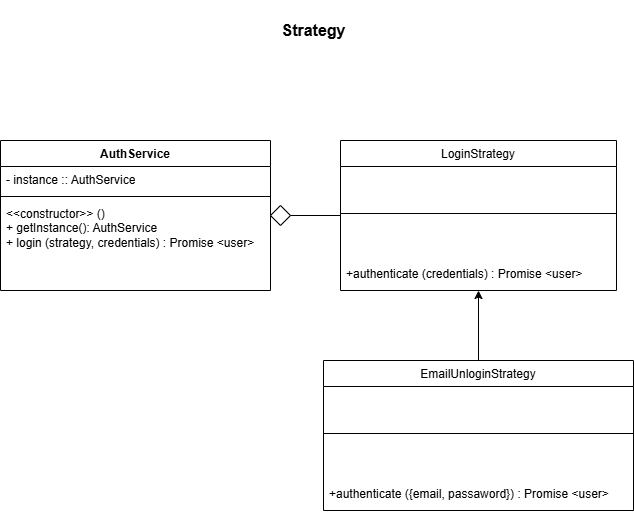

The diagram above was exported from draw.io. Its source (the exported page's mxGraphModel, read from the mxfile embedded in the PNG):
<mxGraphModel dx="784" dy="776" grid="1" gridSize="10" guides="1" tooltips="1" connect="1" arrows="1" fold="1" page="1" pageScale="1" pageWidth="827" pageHeight="1169" math="0" shadow="0">
  <root>
    <mxCell id="0" />
    <mxCell id="1" parent="0" />
    <mxCell id="610y2mh2Wl-jZqNrgCdV-30" style="edgeStyle=none;rounded=0;orthogonalLoop=1;jettySize=auto;html=1;entryX=0;entryY=0.5;entryDx=0;entryDy=0;" edge="1" parent="1" source="610y2mh2Wl-jZqNrgCdV-11" target="610y2mh2Wl-jZqNrgCdV-24">
      <mxGeometry relative="1" as="geometry" />
    </mxCell>
    <mxCell id="610y2mh2Wl-jZqNrgCdV-11" value="&lt;span style=&quot;font-weight: 400;&quot;&gt;LoginStrategy&lt;/span&gt;" style="swimlane;fontStyle=1;align=center;verticalAlign=top;childLayout=stackLayout;horizontal=1;startSize=26;horizontalStack=0;resizeParent=1;resizeParentMax=0;resizeLast=0;collapsible=1;marginBottom=0;whiteSpace=wrap;html=1;" vertex="1" parent="1">
      <mxGeometry x="380" y="230" width="276" height="150" as="geometry" />
    </mxCell>
    <mxCell id="610y2mh2Wl-jZqNrgCdV-13" value="" style="line;strokeWidth=1;fillColor=none;align=left;verticalAlign=middle;spacingTop=-1;spacingLeft=3;spacingRight=3;rotatable=0;labelPosition=right;points=[];portConstraint=eastwest;strokeColor=inherit;" vertex="1" parent="610y2mh2Wl-jZqNrgCdV-11">
      <mxGeometry y="26" width="276" height="94" as="geometry" />
    </mxCell>
    <mxCell id="610y2mh2Wl-jZqNrgCdV-14" value="&lt;span style=&quot;text-align: center;&quot;&gt;+authenticate (credentials) : Promise &amp;lt;user&amp;gt;&lt;/span&gt;" style="text;strokeColor=none;fillColor=none;align=left;verticalAlign=top;spacingLeft=4;spacingRight=4;overflow=hidden;rotatable=0;points=[[0,0.5],[1,0.5]];portConstraint=eastwest;whiteSpace=wrap;html=1;" vertex="1" parent="610y2mh2Wl-jZqNrgCdV-11">
      <mxGeometry y="120" width="276" height="30" as="geometry" />
    </mxCell>
    <mxCell id="610y2mh2Wl-jZqNrgCdV-15" value="AuthService" style="swimlane;fontStyle=1;align=center;verticalAlign=top;childLayout=stackLayout;horizontal=1;startSize=26;horizontalStack=0;resizeParent=1;resizeParentMax=0;resizeLast=0;collapsible=1;marginBottom=0;whiteSpace=wrap;html=1;" vertex="1" parent="1">
      <mxGeometry x="40" y="230" width="270" height="150" as="geometry" />
    </mxCell>
    <mxCell id="610y2mh2Wl-jZqNrgCdV-16" value="- instance :: AuthService" style="text;strokeColor=none;fillColor=none;align=left;verticalAlign=top;spacingLeft=4;spacingRight=4;overflow=hidden;rotatable=0;points=[[0,0.5],[1,0.5]];portConstraint=eastwest;whiteSpace=wrap;html=1;" vertex="1" parent="610y2mh2Wl-jZqNrgCdV-15">
      <mxGeometry y="26" width="270" height="26" as="geometry" />
    </mxCell>
    <mxCell id="610y2mh2Wl-jZqNrgCdV-17" value="" style="line;strokeWidth=1;fillColor=none;align=left;verticalAlign=middle;spacingTop=-1;spacingLeft=3;spacingRight=3;rotatable=0;labelPosition=right;points=[];portConstraint=eastwest;strokeColor=inherit;" vertex="1" parent="610y2mh2Wl-jZqNrgCdV-15">
      <mxGeometry y="52" width="270" height="8" as="geometry" />
    </mxCell>
    <mxCell id="610y2mh2Wl-jZqNrgCdV-18" value="&amp;lt;&amp;lt;constructor&amp;gt;&amp;gt; ()&lt;br&gt;+ getInstance(): AuthService&lt;div&gt;+ login (strategy, credentials) : Promise &amp;lt;user&amp;gt;&lt;/div&gt;" style="text;strokeColor=none;fillColor=none;align=left;verticalAlign=top;spacingLeft=4;spacingRight=4;overflow=hidden;rotatable=0;points=[[0,0.5],[1,0.5]];portConstraint=eastwest;whiteSpace=wrap;html=1;" vertex="1" parent="610y2mh2Wl-jZqNrgCdV-15">
      <mxGeometry y="60" width="270" height="90" as="geometry" />
    </mxCell>
    <mxCell id="610y2mh2Wl-jZqNrgCdV-34" style="edgeStyle=none;rounded=0;orthogonalLoop=1;jettySize=auto;html=1;" edge="1" parent="1" source="610y2mh2Wl-jZqNrgCdV-19" target="610y2mh2Wl-jZqNrgCdV-14">
      <mxGeometry relative="1" as="geometry" />
    </mxCell>
    <mxCell id="610y2mh2Wl-jZqNrgCdV-19" value="&lt;span style=&quot;font-weight: 400;&quot;&gt;EmailUnloginStrategy&lt;/span&gt;" style="swimlane;fontStyle=1;align=center;verticalAlign=top;childLayout=stackLayout;horizontal=1;startSize=26;horizontalStack=0;resizeParent=1;resizeParentMax=0;resizeLast=0;collapsible=1;marginBottom=0;whiteSpace=wrap;html=1;" vertex="1" parent="1">
      <mxGeometry x="363" y="450" width="310" height="150" as="geometry" />
    </mxCell>
    <mxCell id="610y2mh2Wl-jZqNrgCdV-20" value="" style="line;strokeWidth=1;fillColor=none;align=left;verticalAlign=middle;spacingTop=-1;spacingLeft=3;spacingRight=3;rotatable=0;labelPosition=right;points=[];portConstraint=eastwest;strokeColor=inherit;" vertex="1" parent="610y2mh2Wl-jZqNrgCdV-19">
      <mxGeometry y="26" width="310" height="94" as="geometry" />
    </mxCell>
    <mxCell id="610y2mh2Wl-jZqNrgCdV-21" value="&lt;span style=&quot;text-align: center;&quot;&gt;+authenticate ({email, passaword}) : Promise &amp;lt;user&amp;gt;&lt;/span&gt;" style="text;strokeColor=none;fillColor=none;align=left;verticalAlign=top;spacingLeft=4;spacingRight=4;overflow=hidden;rotatable=0;points=[[0,0.5],[1,0.5]];portConstraint=eastwest;whiteSpace=wrap;html=1;" vertex="1" parent="610y2mh2Wl-jZqNrgCdV-19">
      <mxGeometry y="120" width="310" height="30" as="geometry" />
    </mxCell>
    <mxCell id="610y2mh2Wl-jZqNrgCdV-24" value="" style="rhombus;whiteSpace=wrap;html=1;" vertex="1" parent="1">
      <mxGeometry x="310" y="295" width="20" height="20" as="geometry" />
    </mxCell>
    <mxCell id="610y2mh2Wl-jZqNrgCdV-35" value="Strategy" style="text;html=1;align=center;verticalAlign=middle;whiteSpace=wrap;rounded=0;fontStyle=1;fontSize=16;" vertex="1" parent="1">
      <mxGeometry x="290" y="90" width="127" height="60" as="geometry" />
    </mxCell>
  </root>
</mxGraphModel>